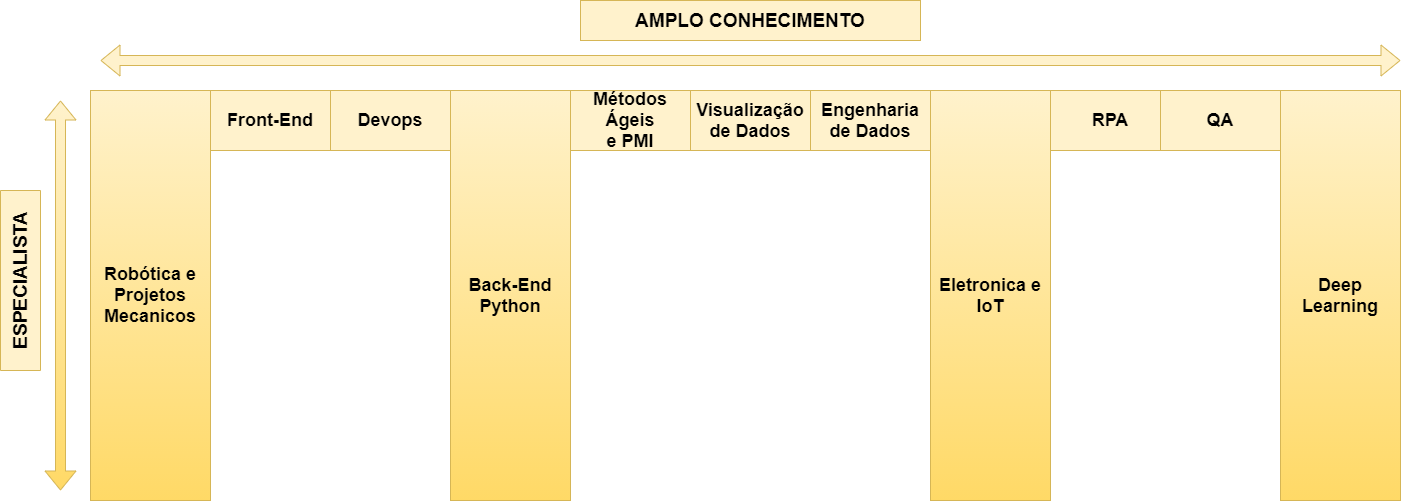

The diagram above was exported from draw.io. Its source (the exported page's mxGraphModel, read from the mxfile embedded in the PNG):
<mxGraphModel dx="1673" dy="908" grid="1" gridSize="10" guides="1" tooltips="1" connect="1" arrows="1" fold="1" page="1" pageScale="1.5" pageWidth="1169" pageHeight="827" background="#ffffff" math="0" shadow="0">
  <root>
    <mxCell id="0" />
    <mxCell id="1" parent="0" />
    <mxCell id="JMOdf1w-_2tZ4UJSuSN5-1" value="Métodos Ágeis&lt;br style=&quot;font-size: 18px;&quot;&gt;e PMI" style="rounded=0;whiteSpace=wrap;html=1;fontSize=18;fontStyle=1;fillColor=#fff2cc;strokeColor=#d6b656;" parent="1" vertex="1">
      <mxGeometry x="840" y="100" width="120" height="60" as="geometry" />
    </mxCell>
    <mxCell id="JMOdf1w-_2tZ4UJSuSN5-3" value="Back-End&lt;br style=&quot;font-size: 18px;&quot;&gt;Python" style="rounded=0;whiteSpace=wrap;html=1;fontSize=18;fontStyle=1;fillColor=#fff2cc;strokeColor=#d6b656;gradientColor=#ffd966;" parent="1" vertex="1">
      <mxGeometry x="720" y="100" width="120" height="410" as="geometry" />
    </mxCell>
    <mxCell id="JMOdf1w-_2tZ4UJSuSN5-4" value="Devops" style="rounded=0;whiteSpace=wrap;html=1;fontSize=18;fontStyle=1;fillColor=#fff2cc;strokeColor=#d6b656;" parent="1" vertex="1">
      <mxGeometry x="600" y="100" width="120" height="60" as="geometry" />
    </mxCell>
    <mxCell id="JMOdf1w-_2tZ4UJSuSN5-5" value="Visualização de Dados" style="rounded=0;whiteSpace=wrap;html=1;fontSize=18;fontStyle=1;fillColor=#fff2cc;strokeColor=#d6b656;" parent="1" vertex="1">
      <mxGeometry x="960" y="100" width="120" height="60" as="geometry" />
    </mxCell>
    <mxCell id="JMOdf1w-_2tZ4UJSuSN5-6" value="Deep Learning" style="rounded=0;whiteSpace=wrap;html=1;fontSize=18;fontStyle=1;fillColor=#fff2cc;strokeColor=#d6b656;gradientColor=#ffd966;" parent="1" vertex="1">
      <mxGeometry x="1550" y="100" width="120" height="410" as="geometry" />
    </mxCell>
    <mxCell id="JMOdf1w-_2tZ4UJSuSN5-7" value="Eletronica e IoT" style="rounded=0;whiteSpace=wrap;html=1;fontSize=18;fontStyle=1;fillColor=#fff2cc;strokeColor=#d6b656;gradientColor=#ffd966;" parent="1" vertex="1">
      <mxGeometry x="1200" y="100" width="120" height="410" as="geometry" />
    </mxCell>
    <mxCell id="JMOdf1w-_2tZ4UJSuSN5-8" value="Robótica e Projetos Mecanicos" style="rounded=0;whiteSpace=wrap;html=1;fontSize=18;fontStyle=1;fillColor=#fff2cc;strokeColor=#d6b656;gradientColor=#ffd966;" parent="1" vertex="1">
      <mxGeometry x="360" y="100" width="120" height="410" as="geometry" />
    </mxCell>
    <mxCell id="JMOdf1w-_2tZ4UJSuSN5-9" value="Front-End" style="rounded=0;whiteSpace=wrap;html=1;fontSize=18;fontStyle=1;fillColor=#fff2cc;strokeColor=#d6b656;" parent="1" vertex="1">
      <mxGeometry x="480" y="100" width="120" height="60" as="geometry" />
    </mxCell>
    <mxCell id="JMOdf1w-_2tZ4UJSuSN5-15" value="Engenharia de Dados" style="rounded=0;whiteSpace=wrap;html=1;fontSize=18;fontStyle=1;fillColor=#fff2cc;strokeColor=#d6b656;" parent="1" vertex="1">
      <mxGeometry x="1080" y="100" width="120" height="60" as="geometry" />
    </mxCell>
    <mxCell id="pHnM4yJGNGADXO8IZWZp-2" value="RPA" style="rounded=0;whiteSpace=wrap;html=1;fontSize=18;fontStyle=1;fillColor=#fff2cc;strokeColor=#d6b656;" parent="1" vertex="1">
      <mxGeometry x="1320" y="100" width="120" height="60" as="geometry" />
    </mxCell>
    <mxCell id="pHnM4yJGNGADXO8IZWZp-9" value="" style="shape=flexArrow;endArrow=classic;startArrow=classic;html=1;fontSize=18;verticalAlign=bottom;gradientColor=#ffd966;fillColor=#fff2cc;strokeColor=#d6b656;" parent="1" edge="1">
      <mxGeometry width="100" height="100" relative="1" as="geometry">
        <mxPoint x="330" y="500" as="sourcePoint" />
        <mxPoint x="330" y="110" as="targetPoint" />
      </mxGeometry>
    </mxCell>
    <mxCell id="pHnM4yJGNGADXO8IZWZp-10" value="" style="shape=flexArrow;endArrow=classic;startArrow=classic;html=1;fontSize=18;verticalAlign=bottom;fillColor=#fff2cc;strokeColor=#d6b656;" parent="1" edge="1">
      <mxGeometry width="100" height="100" relative="1" as="geometry">
        <mxPoint x="370" y="70" as="sourcePoint" />
        <mxPoint x="1670" y="70" as="targetPoint" />
      </mxGeometry>
    </mxCell>
    <mxCell id="pHnM4yJGNGADXO8IZWZp-12" value="AMPLO CONHECIMENTO" style="text;html=1;strokeColor=#d6b656;fillColor=#fff2cc;align=center;verticalAlign=middle;whiteSpace=wrap;rounded=0;fontSize=19;fontStyle=1" parent="1" vertex="1">
      <mxGeometry x="850" y="10" width="340" height="40" as="geometry" />
    </mxCell>
    <mxCell id="pHnM4yJGNGADXO8IZWZp-13" value="ESPECIALISTA" style="text;html=1;strokeColor=#d6b656;fillColor=#fff2cc;align=center;verticalAlign=middle;whiteSpace=wrap;rounded=0;fontSize=19;rotation=-90;fontStyle=1" parent="1" vertex="1">
      <mxGeometry x="200" y="270" width="180" height="40" as="geometry" />
    </mxCell>
    <mxCell id="87dMrSl_X3WZx85c2toK-1" value="QA" style="rounded=0;whiteSpace=wrap;html=1;fontSize=18;fontStyle=1;fillColor=#fff2cc;strokeColor=#d6b656;" vertex="1" parent="1">
      <mxGeometry x="1430" y="100" width="120" height="60" as="geometry" />
    </mxCell>
  </root>
</mxGraphModel>